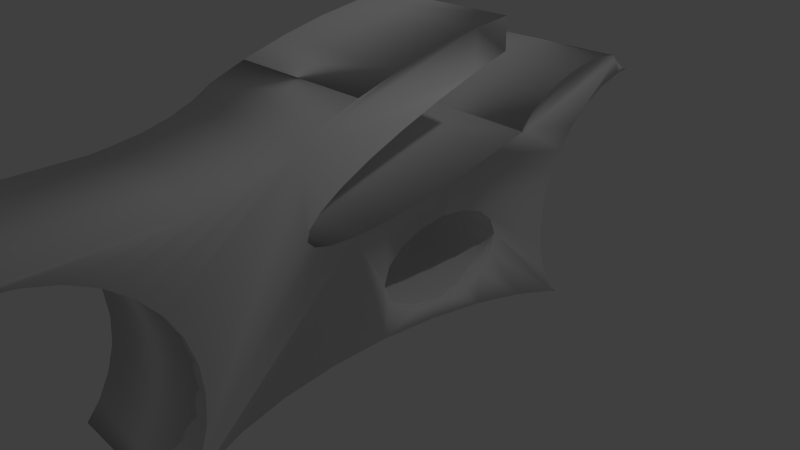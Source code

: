 # Source: bike.blend  (saved by Blender 2.76.0; exported with 4.5.12 LTS)
import bpy
from mathutils import Matrix  # noqa: F401  (used for matrix-valued properties, if any)

bpy.ops.wm.read_factory_settings(use_empty=True)
scene = bpy.context.scene
scene.name = 'Scene'

# ---- collections
col_collection_1 = bpy.data.collections.new('Collection 1'); scene.collection.children.link(col_collection_1)
col_foot_pedal = bpy.data.collections.new('foot_pedal')  # instanced only; not linked into the scene
col_engine_complete = bpy.data.collections.new('engine_complete')  # instanced only; not linked into the scene
col_wheel_front = bpy.data.collections.new('wheel_front')  # instanced only; not linked into the scene
col_wheel_back = bpy.data.collections.new('wheel_back')  # instanced only; not linked into the scene

# ---- world
world_world = bpy.data.worlds.new('World'); scene.world = world_world
world_world.color = (0.05088, 0.05088, 0.05088)
world_world.use_sun_shadow = False
world_world.sun_shadow_jitter_overblur = 0.0
world_world.cycles.sampling_method = 'MANUAL'
world_world.cycles.sample_map_resolution = 256

# ---- cameras
cam_camera = bpy.data.cameras.new('Camera')
cam_camera.clip_end = 100.0
cam_camera.lens = 35.0
cam_camera.sensor_width = 32.0
cam_camera.sensor_height = 18.0
cam_camera.ortho_scale = 7.314
cam_camera.dof.focus_distance = 0.0
cam_camera.dof.aperture_fstop = 128.0

# ---- lights
light_lamp = bpy.data.lights.new('Lamp', 'POINT')
light_lamp.transmission_factor = 0.0
light_lamp.cutoff_distance = 30.0
light_lamp.energy = 100.0
light_lamp.shadow_buffer_clip_start = 1.001
light_lamp.shadow_soft_size = 0.1
light_lamp.shadow_maximum_resolution = 0.006
light_lamp.use_absolute_resolution = True
light_lamp.cycles.use_multiple_importance_sampling = False

# ---- meshes
me_circle_001 = bpy.data.meshes.new('Circle.001')
me_circle_001.from_pydata([(0.934, 1.197, 1.323), (0.9648, 1.257, 1.323), (0.9648, 1.257, 3.35), (0.934, 1.197, 3.35), (0.946, 1.079, 1.323), (0.946, 1.079, 3.35), (2.297, -0.1142, 1.323), (2.017, -0.3622, 1.323), (1.325, -0.3011, 1.323), (1.543, -0.2988, 1.323), (1.567, -0.2987, 1.323), (1.798, -0.2538, 1.323), (1.803, -0.2529, 1.323), (1.806, -0.2512, 1.323), (2.0, -0.164, 1.323), (2.013, -0.1526, 1.323), (2.14, -0.0476, 1.323), (2.193, 0.06377, 1.323), (2.199, 0.07576, 1.323), (2.167, 0.1825, 1.323), (2.166, 0.1846, 1.323), (2.164, 0.1861, 1.323), (2.033, 0.2623, 1.323), (2.013, 0.2661, 1.323), (1.827, 0.3033, 1.323), (1.609, 0.301, 1.323), (1.586, 0.3009, 1.323), (1.354, 0.256, 1.323), (1.35, 0.2552, 1.323), (1.66, 0.6799, 1.323), (1.971, 0.6176, 1.323), (2.313, 0.576, 1.323), (2.674, 0.5568, 1.323), (3.039, 0.5607, 1.323), (3.396, 0.5875, 1.323), (3.572, 0.6132, 1.323), (3.515, 0.5905, 1.323), (3.06, 0.3715, 1.323), (2.649, 0.1335, 1.323), (0.6875, 0.9895, 1.323), (0.7115, 1.188, 1.323), (0.8709, 1.224, 1.323), (1.029, 0.9638, 1.323), (1.18, 0.8563, 1.323), (1.393, 0.7605, 1.323), (1.346, 0.2534, 1.323), (1.152, 0.1662, 1.323), (1.139, 0.1548, 1.323), (1.012, 0.04984, 1.323), (0.9593, -0.06154, 1.323), (0.9532, -0.07353, 1.323), (0.9856, -0.1803, 1.323), (0.9862, -0.1824, 1.323), (0.9889, -0.1839, 1.323), (1.119, -0.26, 1.323), (1.14, -0.2639, 1.323), (1.821, -0.6009, 1.323), (1.716, -0.8212, 1.323), (1.705, -1.014, 1.323), (1.79, -1.173, 1.323), (1.968, -1.292, 1.323), (2.05, -1.315, 1.323), (2.041, -1.326, 1.323), (1.869, -1.249, 1.323), (1.602, -1.169, 1.323), (1.292, -1.106, 1.323), (0.9494, -1.065, 1.323), (0.5886, -1.045, 1.323), (0.223, -1.049, 1.323), (-0.1333, -1.076, 1.323), (-0.4664, -1.125, 1.323), (-0.7638, -1.193, 1.323), (-1.014, -1.28, 1.323), (-1.207, -1.38, 1.323), (-1.336, -1.49, 1.323), (-1.395, -1.606, 1.323), (-1.383, -1.724, 1.323), (-1.358, -1.759, 1.323), (-1.619, -1.737, 1.323), (-0.9014, -0.8736, 1.323), (-0.8639, -0.7951, 1.323), (-0.8194, -0.6706, 1.323), (-0.8169, -0.5525, 1.323), (-0.8566, -0.4454, 1.323), (-0.9305, -0.3609, 1.323), (-0.4369, 0.5142, 1.323), (-0.3409, -0.04888, 1.323), (-0.1793, -0.3542, 1.323), (-0.07796, -0.4565, 1.323), (0.03195, -0.5195, 1.323), (0.2606, -0.5195, 1.323), (0.6334, -0.04888, 1.323), (0.6875, 0.1425, 1.323), (0.7321, 0.566, 1.323), (0.7209, 0.7819, 1.323), (0.8709, 1.224, 3.35), (1.029, 0.9638, 3.35), (0.6297, 1.176, 3.35), (-0.9305, -0.3609, 3.35), (-0.8566, -0.4454, 3.35), (-0.9808, -0.1951, 3.35), (-0.437, 0.5142, 3.35), (0.5072, 0.6792, 1.324), (0.7115, 1.188, 3.35), (1.18, 0.8563, 3.35), (1.393, 0.7605, 3.35), (1.66, 0.6799, 3.35), (1.971, 0.6176, 3.35), (2.313, 0.576, 3.35), (2.674, 0.5568, 3.35), (3.039, 0.5607, 3.35), (3.396, 0.5875, 3.35), (3.572, 0.6132, 3.35), (3.515, 0.5905, 3.35), (3.06, 0.3715, 3.35), (2.649, 0.1335, 3.35), (2.297, -0.1142, 3.35), (2.017, -0.3622, 3.35), (1.821, -0.6009, 3.35), (1.716, -0.8212, 3.35), (1.705, -1.014, 3.35), (1.79, -1.173, 3.35), (1.968, -1.292, 3.35), (2.05, -1.315, 3.35), (2.041, -1.326, 3.35), (1.869, -1.249, 3.35), (1.602, -1.169, 3.35), (1.292, -1.106, 3.35), (0.9494, -1.065, 3.35), (0.5886, -1.045, 3.35), (0.223, -1.049, 3.35), (-0.1333, -1.076, 3.35), (-0.4664, -1.125, 3.35), (-0.7638, -1.193, 3.35), (-1.014, -1.28, 3.35), (-1.207, -1.38, 3.35), (-1.336, -1.49, 3.35), (-1.395, -1.606, 3.35), (-1.383, -1.724, 3.35), (-1.358, -1.759, 3.35), (-1.619, -1.737, 3.35), (-0.9014, -0.8736, 3.35), (-0.8639, -0.7951, 3.35), (-0.8194, -0.6706, 3.35), (-0.8169, -0.5525, 3.35), (0.6875, 0.9884, 3.35), (-0.9239, 0.3827, 3.35), (0.4654, 0.7413, 1.324), (0.5634, 0.6249, 1.324), (0.4397, 0.8086, 1.324), (0.4397, 0.9486, 1.324), (0.5634, 1.132, 1.324), (0.7209, 0.7807, 3.35), (2.154, 0.1355, 3.35), (2.17, 0.0925, 3.35), (2.178, 0.07537, 3.35), (2.131, -0.03997, 3.35), (2.128, -0.04656, 3.35), (2.12, -0.05268, 3.35), (2.084, -0.08052, 3.35), (1.63, -0.275, 3.35), (2.053, -0.1048, 3.35), (1.982, -0.1602, 3.35), (1.949, -0.1738, 3.35), (1.792, -0.241, 3.35), (0.5072, 1.078, 3.35), (-0.268, -0.2177, 3.35), (0.6319, 0.5802, 1.324), (0.7209, 0.3489, 3.35), (1.141, 0.1395, 3.35), (1.17, 0.1625, 3.35), (1.204, 0.176, 3.35), (1.36, 0.2433, 3.35), (1.543, 0.2816, 3.35), (1.581, 0.2902, 3.35), (1.809, 0.2964, 3.35), (1.822, 0.2969, 3.35), (1.833, 0.2944, 3.35), (2.021, 0.2522, 3.35), (2.04, 0.2387, 3.35), (2.139, 0.176, 3.35), (1.609, -0.2794, 3.35), (1.572, -0.288, 3.35), (1.344, -0.2942, 3.35), (1.334, -0.2945, 3.35), (1.33, -0.2946, 3.35), (1.327, -0.2937, 3.35), (0.5605, -0.2177, 3.35), (0.3705, -0.4576, 3.35), (0.03195, -0.5206, 3.35), (-0.1793, -0.3554, 3.35), (0.5634, 1.132, 3.35), (-0.3409, -0.05002, 3.35), (-0.395, 0.1413, 3.35), (1.066, 0.0812, 3.35), (0.9981, -0.1323, 3.35), (1.32, -0.2921, 3.35), (1.132, -0.25, 3.35), (1.113, -0.2364, 3.35), (1.014, -0.1738, 3.35), (0.4397, 0.9486, 3.35), (-1.0, 8.196e-08, 3.35), (0.7309, 0.5421, 1.324), (0.4654, 0.7413, 3.35), (0.9784, -0.06334, 3.35), (1.022, 0.0422, 3.35), (1.024, 0.04879, 3.35), (1.032, 0.05491, 3.35), (0.9823, -0.09027, 3.35), (0.9743, -0.07314, 3.35), (0.6319, 0.5802, 3.35), (0.731, 0.5421, 3.35), (0.5605, -0.2166, 1.323), (0.6334, -0.05002, 3.35), (0.4718, -0.3542, 1.323), (0.4718, -0.3554, 3.35), (0.6875, 0.1413, 3.35), (0.3705, -0.4565, 1.323), (0.7209, 0.3501, 1.323), (0.2606, -0.5206, 3.35), (0.7321, 0.5648, 3.35), (0.1463, -0.5407, 1.323), (0.1463, -0.5419, 3.35), (0.7101, 0.5471, 1.324), (0.7101, 0.5471, 3.35), (-0.07796, -0.4576, 3.35), (0.5634, 0.6249, 3.35), (0.5072, 0.6792, 3.35), (-0.268, -0.2166, 1.323), (0.4397, 0.8086, 3.35), (-0.395, 0.1425, 1.323), (0.431, 0.8786, 1.324), (0.431, 0.8786, 3.35), (-0.4284, 0.3501, 1.323), (-0.4284, 0.3489, 3.35), (0.4654, 1.016, 1.324), (0.4654, 1.016, 3.35), (0.5072, 1.078, 1.324), (0.6296, 1.176, 1.323), (-0.9808, 0.1951, 1.323), (-0.9239, 0.3827, 1.323), (-0.9808, 0.1951, 3.35), (-1.0, 9.686e-08, 1.323), (-0.8352, 0.5486, 1.323), (-0.8352, 0.5486, 3.35), (-0.9808, -0.1951, 1.323), (1.843, 0.3216, 2.232), (1.586, 0.3206, 2.232), (1.586, 0.2989, 3.232), (2.063, 0.2794, 2.232), (1.333, 0.2736, 2.232), (1.825, 0.3, 3.306), (1.35, 0.2548, 3.157), (2.03, 0.2606, 3.232), (1.125, 0.1772, 2.232), (2.165, 0.1844, 3.157), (2.209, 0.1979, 2.232), (1.155, 0.1651, 3.232), (2.24, 0.08085, 2.232), (0.9783, 0.05277, 2.232), (2.195, 0.07525, 3.232), (1.018, 0.0493, 3.306), (2.174, -0.05054, 2.232), (2.134, -0.04707, 3.306), (0.9122, -0.07862, 2.232), (0.9574, -0.07302, 3.232), (1.997, -0.1629, 3.232), (2.028, -0.175, 2.232), (0.9435, -0.1957, 2.232), (0.987, -0.1821, 3.157), (1.089, -0.2772, 2.232), (1.802, -0.2526, 3.157), (1.819, -0.2713, 2.232), (1.123, -0.2583, 3.232), (1.567, -0.3184, 2.232), (1.31, -0.3193, 2.232), (1.567, -0.2967, 3.232), (1.328, -0.2978, 3.306)], [], [(0, 1, 2, 3), (4, 0, 3, 5), (6, 7, 8, 9, 10, 11, 12, 13, 14, 15, 16, 17, 18, 19, 20, 21, 22, 23, 24, 25, 26, 27, 28, 29, 30, 31, 32, 33, 34, 35, 36, 37, 38), (41, 95, 2, 1), (42, 4, 5, 96), (98, 84, 83, 99), (95, 41, 40, 103), (43, 42, 96, 104), (44, 43, 104, 105), (29, 44, 105, 106), (30, 29, 106, 107), (31, 30, 107, 108), (32, 31, 108, 109), (33, 32, 109, 110), (34, 33, 110, 111), (35, 34, 111, 112), (113, 36, 35, 112), (36, 113, 114, 37), (37, 114, 115, 38), (38, 115, 116, 6), (6, 116, 117, 7), (7, 117, 118, 56), (56, 118, 119, 57), (57, 119, 120, 58), (58, 120, 121, 59), (59, 121, 122, 60), (60, 122, 123, 61), (123, 124, 62, 61), (63, 62, 124, 125), (64, 63, 125, 126), (65, 64, 126, 127), (66, 65, 127, 128), (67, 66, 128, 129), (68, 67, 129, 130), (69, 68, 130, 131), (70, 69, 131, 132), (71, 70, 132, 133), (72, 71, 133, 134), (73, 72, 134, 135), (74, 73, 135, 136), (75, 74, 136, 137), (76, 75, 137, 138), (138, 139, 77, 76), (78, 77, 139, 140), (79, 78, 140, 141), (80, 79, 141, 142), (80, 142, 143, 81), (81, 143, 144, 82), (83, 82, 144, 99), (116, 115, 153, 154, 155, 156, 157, 158, 159), (160, 117, 116, 161, 162, 163, 164), (116, 159, 161), (117, 160, 181, 182, 183, 184), (25, 24, 246), (26, 25, 246, 247), (24, 23, 246), (27, 26, 247), (247, 246, 251, 248), (23, 22, 249, 246), (28, 27, 247, 250), (22, 21, 249), (45, 28, 250, 254), (250, 247, 248, 252), (251, 246, 249, 253), (175, 174, 248, 251), (173, 172, 252, 248), (21, 20, 256, 249), (46, 45, 254), (250, 252, 257, 254), (178, 177, 251, 253), (176, 175, 251), (174, 173, 248), (172, 171, 257, 252), (256, 255, 253, 249), (180, 179, 253, 255), (20, 19, 258, 256), (47, 46, 254, 259), (179, 178, 253), (177, 176, 251), (171, 170, 257), (260, 154, 153, 180, 255), (19, 18, 258), (48, 47, 259), (261, 257, 170, 169, 194, 207), (260, 255, 256, 258), (155, 154, 260), (18, 17, 262, 258), (49, 48, 259), (261, 259, 254, 257), (207, 206, 261), (156, 155, 260, 263), (17, 16, 262), (50, 49, 259, 264), (261, 265, 264, 259), (206, 205, 261), (263, 260, 258, 262), (157, 156, 263), (16, 15, 262), (51, 50, 264), (261, 205, 204, 209, 265), (263, 262, 267, 266), (158, 157, 263), (15, 14, 267, 262), (52, 51, 264, 268), (265, 269, 268, 264), (209, 208, 265), (263, 266, 162, 161, 159, 158), (14, 13, 267), (53, 52, 268, 270), (265, 208, 195, 199, 269), (163, 162, 266), (13, 12, 272, 267), (54, 53, 270), (268, 269, 273, 270), (199, 198, 273, 269), (272, 271, 266, 267), (164, 163, 266, 271), (12, 11, 274, 272), (55, 54, 270, 275), (198, 197, 273), (276, 181, 160, 164, 271), (11, 10, 274), (8, 55, 275), (197, 196, 277, 273), (276, 271, 272, 274), (182, 181, 276), (10, 9, 275, 274), (9, 8, 275), (277, 275, 270, 273), (277, 196, 186, 185), (183, 182, 276, 277), (277, 276, 274, 275), (277, 185, 184, 183), (39, 238, 40, 41, 1, 0, 4, 42, 43, 44, 29, 28, 45, 46, 47, 48, 49, 50, 51, 52, 53, 54, 55, 8, 7, 56, 57, 58, 59, 60, 61, 62, 63, 64, 65, 66, 67, 68, 69, 70, 71, 72, 73, 74, 75, 76, 77, 78, 79, 80, 81, 82, 83, 84, 245, 242, 239, 240, 243, 85, 233, 230, 86, 228, 87, 88, 89, 221, 90, 217, 214, 212, 91, 92, 218, 93, 94), (2, 95, 103, 97, 145, 152, 220, 168, 216, 169, 170, 171, 172, 173, 174, 175, 176, 177, 178, 179, 180, 153, 115, 114, 113, 112, 111, 110, 109, 108, 107, 106, 105, 104, 96, 5, 3), (100, 245, 84, 98), (244, 101, 85, 243), (85, 101, 234, 233), (238, 39, 94, 93, 202, 223, 167, 148, 102, 147, 149, 231, 150, 235, 237, 151), (40, 238, 97, 103), (99, 144, 143, 142, 141, 140, 139, 138, 137, 136, 135, 134, 133, 132, 131, 130, 129, 128, 127, 126, 125, 124, 123, 122, 121, 120, 119, 118, 117, 184, 185, 186, 187, 215, 188, 219, 222, 189, 225, 190, 166, 192, 193, 234, 101, 244, 146, 241, 201, 100, 98), (169, 216, 194), (195, 213, 187, 186, 196, 197, 198, 199), (152, 145, 97, 191, 165, 236, 200, 232, 229, 203, 227, 226, 210, 224, 211, 220), (194, 216, 213, 204, 205, 206, 207), (213, 195, 208, 209, 204), (212, 91, 213, 187), (214, 212, 187, 215), (91, 92, 216, 213), (217, 214, 215, 188), (92, 218, 168, 216), (90, 217, 188, 219), (218, 93, 202, 211, 220, 168), (221, 90, 219, 222), (211, 202, 223, 224), (89, 221, 222, 189), (223, 167, 210, 224), (88, 89, 189, 225), (167, 148, 226, 210), (87, 88, 225, 190), (148, 102, 227, 226), (228, 87, 190, 166), (102, 147, 203, 227), (86, 228, 166, 192), (147, 149, 229, 203), (230, 86, 192, 193), (149, 231, 232, 229), (233, 230, 193, 234), (231, 150, 200, 232), (150, 235, 236, 200), (235, 237, 165, 236), (237, 151, 191, 165), (151, 238, 97, 191), (239, 240, 146, 241), (242, 239, 241, 201), (240, 243, 244, 146), (245, 242, 201, 100)])
me_circle_001.polygons.foreach_set('use_smooth', [True] * 177)
me_circle_001.use_remesh_preserve_volume = False
me_circle_001.use_remesh_preserve_attributes = False
me_circle_001.use_mirror_vertex_groups = False
me_circle_001.update()

# ---- objects
ob_foot_pedal_001 = bpy.data.objects.new('foot_pedal.001', None)
ob_foot_pedal = bpy.data.objects.new('foot_pedal', None)
ob_engine_complete_001 = bpy.data.objects.new('engine_complete.001', None)
ob_engine_complete = bpy.data.objects.new('engine_complete', None)
ob_body = bpy.data.objects.new('body', me_circle_001)
ob_wheel_front = bpy.data.objects.new('wheel_front', None)
ob_wheel_back = bpy.data.objects.new('wheel_back', None)
ob_lamp = bpy.data.objects.new('Lamp', light_lamp)
ob_camera = bpy.data.objects.new('Camera', cam_camera)

# ---- transforms, parenting, visibility, modifiers, constraints
ob_foot_pedal_001.location = (0.0, -0.15, 0.7999)
ob_foot_pedal_001.rotation_euler = (-0.3491, 3.142, 0.0)
ob_foot_pedal_001.empty_image_offset = (0.0, 0.0)
ob_foot_pedal_001.show_instancer_for_render = False
ob_foot_pedal_001.instance_type = 'COLLECTION'
ob_foot_pedal_001.lineart.crease_threshold = 0.0
ob_foot_pedal.location = (0.0, 0.0, 0.0)
ob_foot_pedal.empty_image_offset = (0.0, 0.0)
ob_foot_pedal.show_instancer_for_render = False
ob_foot_pedal.instance_type = 'COLLECTION'
ob_foot_pedal.lineart.crease_threshold = 0.0
ob_engine_complete_001.location = (-0.5949, 0.3203, 0.2501)
ob_engine_complete_001.rotation_euler = (2.384e-07, -0.0, 0.0)
ob_engine_complete_001.scale = (0.3695, 0.3695, 0.3695)
ob_engine_complete_001.empty_image_offset = (0.0, 0.0)
ob_engine_complete_001.show_instancer_for_render = False
ob_engine_complete_001.instance_type = 'COLLECTION'
ob_engine_complete_001.lineart.crease_threshold = 0.0
ob_engine_complete.location = (0.6051, 0.3203, 0.2501)
ob_engine_complete.rotation_euler = (2.384e-07, -0.0, 0.0)
ob_engine_complete.scale = (0.3695, 0.3695, 0.3695)
ob_engine_complete.empty_image_offset = (0.0, 0.0)
ob_engine_complete.show_instancer_for_render = False
ob_engine_complete.instance_type = 'COLLECTION'
ob_engine_complete.lineart.crease_threshold = 0.0
ob_body.location = (-2.337, -0.1902, 1.772)
ob_body.rotation_euler = (1.571, 1.309, 1.571)
ob_body.scale = (1.0, 3.101, 1.0)
ob_body.lineart.crease_threshold = 0.0
ob_wheel_front.location = (0.0, 4.0, 0.0)
ob_wheel_front.rotation_euler = (-1.571, 1.379, -1.571)
ob_wheel_front.empty_image_offset = (0.0, 0.0)
ob_wheel_front.show_instancer_for_render = False
ob_wheel_front.instance_type = 'COLLECTION'
ob_wheel_front.lineart.crease_threshold = 0.0
ob_wheel_back.location = (0.0, -5.0, 0.0)
ob_wheel_back.rotation_euler = (-1.571, 1.379, -1.571)
ob_wheel_back.empty_image_offset = (0.0, 0.0)
ob_wheel_back.show_instancer_for_render = False
ob_wheel_back.instance_type = 'COLLECTION'
ob_wheel_back.lineart.crease_threshold = 0.0
ob_lamp.location = (4.076, 1.005, 5.904)
ob_lamp.rotation_euler = (0.6503, 0.05522, 1.866)
ob_lamp.lock_rotations_4d = False
ob_lamp.empty_display_type = 'ARROWS'
ob_lamp.color = (0.0, 0.0, 0.0, 0.0)
ob_lamp.hide_viewport = True
ob_lamp.lineart.crease_threshold = 0.0
ob_camera.location = (7.481, -6.508, 5.344)
ob_camera.rotation_euler = (1.109, 0.01082, 0.8149)
ob_camera.lock_rotations_4d = False
ob_camera.empty_display_type = 'ARROWS'
ob_camera.color = (0.0, 0.0, 0.0, 0.0)
ob_camera.hide_viewport = True
ob_camera.display_type = 'WIRE'
ob_camera.lineart.crease_threshold = 0.0
ob_foot_pedal_001.instance_collection = col_foot_pedal
ob_foot_pedal.instance_collection = col_foot_pedal
ob_engine_complete_001.instance_collection = col_engine_complete
ob_engine_complete.instance_collection = col_engine_complete
ob_wheel_front.instance_collection = col_wheel_front
ob_wheel_back.instance_collection = col_wheel_back

# ---- collection membership
col_collection_1.objects.link(ob_foot_pedal_001)
col_collection_1.objects.link(ob_foot_pedal)
col_collection_1.objects.link(ob_engine_complete_001)
col_collection_1.objects.link(ob_engine_complete)
col_collection_1.objects.link(ob_body)
col_collection_1.objects.link(ob_wheel_front)
col_collection_1.objects.link(ob_wheel_back)
col_collection_1.objects.link(ob_lamp)
col_collection_1.objects.link(ob_camera)

# ---- scene / render settings (as saved in the file)
scene.camera = ob_camera
scene.frame_start = 1; scene.frame_end = 250; scene.frame_set(1)
scene.render.engine = 'BLENDER_EEVEE_NEXT'
scene.render.resolution_percentage = 50
scene.render.dither_intensity = 0.0
scene.cycles.use_denoising = False
scene.cycles.samples = 10
scene.cycles.sampling_pattern = 'TABULATED_SOBOL'
scene.cycles.light_sampling_threshold = 0.0
scene.cycles.use_adaptive_sampling = False
scene.cycles.use_light_tree = False
scene.cycles.blur_glossy = 0.0
scene.cycles.pixel_filter_type = 'GAUSSIAN'
scene.cycles.sample_clamp_indirect = 0.0
scene.view_settings.view_transform = 'Standard'
bpy.context.view_layer.update()
